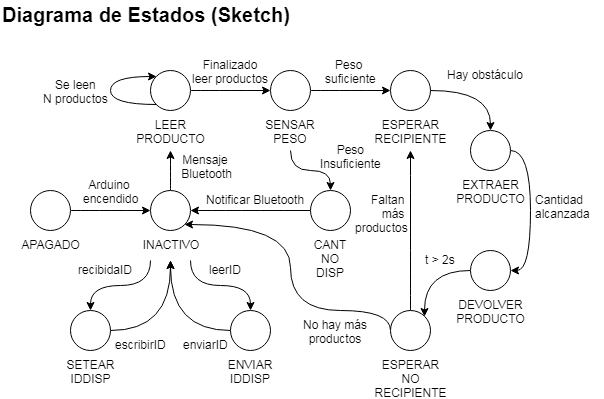

The diagram above was exported from draw.io. Its source (the exported page's mxGraphModel, read from the mxfile embedded in the PNG):
<mxGraphModel dx="1074" dy="435" grid="1" gridSize="10" guides="1" tooltips="1" connect="1" arrows="1" fold="1" page="1" pageScale="1" pageWidth="827" pageHeight="1169" math="0" shadow="0">
  <root>
    <mxCell id="0" />
    <mxCell id="1" parent="0" />
    <mxCell id="h4iURpKuY5xD3Hi3p4hR-3" style="edgeStyle=orthogonalEdgeStyle;orthogonalLoop=1;jettySize=auto;html=1;exitX=1;exitY=0.5;exitDx=0;exitDy=0;entryX=0;entryY=0.5;entryDx=0;entryDy=0;curved=1;" parent="1" source="h4iURpKuY5xD3Hi3p4hR-1" target="h4iURpKuY5xD3Hi3p4hR-2" edge="1">
      <mxGeometry relative="1" as="geometry" />
    </mxCell>
    <mxCell id="h4iURpKuY5xD3Hi3p4hR-1" value="APAGADO" style="ellipse;whiteSpace=wrap;html=1;aspect=fixed;labelPosition=center;verticalLabelPosition=bottom;align=center;verticalAlign=top;" parent="1" vertex="1">
      <mxGeometry x="40" y="200" width="40" height="40" as="geometry" />
    </mxCell>
    <mxCell id="h4iURpKuY5xD3Hi3p4hR-29" style="edgeStyle=orthogonalEdgeStyle;curved=1;orthogonalLoop=1;jettySize=auto;html=1;exitX=1;exitY=0.5;exitDx=0;exitDy=0;entryX=0;entryY=0.5;entryDx=0;entryDy=0;startArrow=classic;startFill=1;endArrow=none;endFill=0;" parent="1" source="h4iURpKuY5xD3Hi3p4hR-2" target="h4iURpKuY5xD3Hi3p4hR-26" edge="1">
      <mxGeometry relative="1" as="geometry" />
    </mxCell>
    <mxCell id="h4iURpKuY5xD3Hi3p4hR-30" style="edgeStyle=orthogonalEdgeStyle;curved=1;orthogonalLoop=1;jettySize=auto;html=1;exitX=0.5;exitY=0;exitDx=0;exitDy=0;startArrow=none;startFill=0;endArrow=classic;endFill=1;" parent="1" source="h4iURpKuY5xD3Hi3p4hR-2" edge="1">
      <mxGeometry relative="1" as="geometry">
        <mxPoint x="180" y="160" as="targetPoint" />
      </mxGeometry>
    </mxCell>
    <mxCell id="h4iURpKuY5xD3Hi3p4hR-2" value="INACTIVO&lt;br&gt;" style="ellipse;whiteSpace=wrap;html=1;aspect=fixed;labelPosition=center;verticalLabelPosition=bottom;align=center;verticalAlign=top;" parent="1" vertex="1">
      <mxGeometry x="160" y="200" width="40" height="40" as="geometry" />
    </mxCell>
    <mxCell id="h4iURpKuY5xD3Hi3p4hR-4" value="Diagrama de Estados (Sketch)" style="text;html=1;resizable=0;points=[];autosize=1;align=left;verticalAlign=top;spacingTop=-4;fontSize=20;fontStyle=1" parent="1" vertex="1">
      <mxGeometry x="10" y="10" width="290" height="30" as="geometry" />
    </mxCell>
    <mxCell id="h4iURpKuY5xD3Hi3p4hR-24" style="edgeStyle=orthogonalEdgeStyle;curved=1;orthogonalLoop=1;jettySize=auto;html=1;exitX=1;exitY=0.5;exitDx=0;exitDy=0;entryX=0;entryY=0.5;entryDx=0;entryDy=0;" parent="1" source="h4iURpKuY5xD3Hi3p4hR-5" target="h4iURpKuY5xD3Hi3p4hR-8" edge="1">
      <mxGeometry relative="1" as="geometry" />
    </mxCell>
    <mxCell id="h4iURpKuY5xD3Hi3p4hR-5" value="LEER PRODUCTO&lt;br&gt;" style="ellipse;whiteSpace=wrap;html=1;aspect=fixed;labelPosition=center;verticalLabelPosition=bottom;align=center;verticalAlign=top;" parent="1" vertex="1">
      <mxGeometry x="160" y="80" width="40" height="40" as="geometry" />
    </mxCell>
    <mxCell id="h4iURpKuY5xD3Hi3p4hR-23" style="edgeStyle=orthogonalEdgeStyle;curved=1;orthogonalLoop=1;jettySize=auto;html=1;exitX=1;exitY=0.5;exitDx=0;exitDy=0;entryX=0;entryY=0.5;entryDx=0;entryDy=0;" parent="1" source="h4iURpKuY5xD3Hi3p4hR-8" target="h4iURpKuY5xD3Hi3p4hR-9" edge="1">
      <mxGeometry relative="1" as="geometry" />
    </mxCell>
    <mxCell id="h4iURpKuY5xD3Hi3p4hR-8" value="SENSAR PESO&lt;br&gt;" style="ellipse;whiteSpace=wrap;html=1;aspect=fixed;labelPosition=center;verticalLabelPosition=bottom;align=center;verticalAlign=top;" parent="1" vertex="1">
      <mxGeometry x="280" y="80" width="40" height="40" as="geometry" />
    </mxCell>
    <mxCell id="h4iURpKuY5xD3Hi3p4hR-20" style="edgeStyle=orthogonalEdgeStyle;curved=1;orthogonalLoop=1;jettySize=auto;html=1;exitX=1;exitY=0.5;exitDx=0;exitDy=0;entryX=0.5;entryY=0;entryDx=0;entryDy=0;" parent="1" source="h4iURpKuY5xD3Hi3p4hR-9" target="h4iURpKuY5xD3Hi3p4hR-14" edge="1">
      <mxGeometry relative="1" as="geometry" />
    </mxCell>
    <mxCell id="h4iURpKuY5xD3Hi3p4hR-9" value="ESPERAR RECIPIENTE&lt;br&gt;" style="ellipse;whiteSpace=wrap;html=1;aspect=fixed;labelPosition=center;verticalLabelPosition=bottom;align=center;verticalAlign=top;" parent="1" vertex="1">
      <mxGeometry x="400" y="80" width="40" height="40" as="geometry" />
    </mxCell>
    <mxCell id="h4iURpKuY5xD3Hi3p4hR-31" style="edgeStyle=orthogonalEdgeStyle;curved=1;orthogonalLoop=1;jettySize=auto;html=1;exitX=0;exitY=0.5;exitDx=0;exitDy=0;entryX=1;entryY=0;entryDx=0;entryDy=0;startArrow=none;startFill=0;endArrow=classic;endFill=1;" parent="1" source="h4iURpKuY5xD3Hi3p4hR-13" target="h4iURpKuY5xD3Hi3p4hR-15" edge="1">
      <mxGeometry relative="1" as="geometry" />
    </mxCell>
    <mxCell id="h4iURpKuY5xD3Hi3p4hR-13" value="DEVOLVER PRODUCTO&lt;br&gt;" style="ellipse;whiteSpace=wrap;html=1;aspect=fixed;labelPosition=center;verticalLabelPosition=bottom;align=center;verticalAlign=top;" parent="1" vertex="1">
      <mxGeometry x="480" y="260" width="40" height="40" as="geometry" />
    </mxCell>
    <mxCell id="h4iURpKuY5xD3Hi3p4hR-21" style="edgeStyle=orthogonalEdgeStyle;curved=1;orthogonalLoop=1;jettySize=auto;html=1;exitX=1;exitY=0.5;exitDx=0;exitDy=0;entryX=1;entryY=0.5;entryDx=0;entryDy=0;" parent="1" source="h4iURpKuY5xD3Hi3p4hR-14" target="h4iURpKuY5xD3Hi3p4hR-13" edge="1">
      <mxGeometry relative="1" as="geometry">
        <Array as="points">
          <mxPoint x="540" y="160" />
          <mxPoint x="540" y="280" />
        </Array>
      </mxGeometry>
    </mxCell>
    <mxCell id="h4iURpKuY5xD3Hi3p4hR-14" value="EXTRAER PRODUCTO&lt;br&gt;" style="ellipse;whiteSpace=wrap;html=1;aspect=fixed;labelPosition=center;verticalLabelPosition=bottom;align=center;verticalAlign=top;" parent="1" vertex="1">
      <mxGeometry x="480" y="140" width="40" height="40" as="geometry" />
    </mxCell>
    <mxCell id="h4iURpKuY5xD3Hi3p4hR-32" style="edgeStyle=orthogonalEdgeStyle;curved=1;orthogonalLoop=1;jettySize=auto;html=1;exitX=0.5;exitY=0;exitDx=0;exitDy=0;startArrow=none;startFill=0;endArrow=classic;endFill=1;" parent="1" source="h4iURpKuY5xD3Hi3p4hR-15" edge="1">
      <mxGeometry relative="1" as="geometry">
        <mxPoint x="420" y="160" as="targetPoint" />
      </mxGeometry>
    </mxCell>
    <mxCell id="h4iURpKuY5xD3Hi3p4hR-39" style="edgeStyle=orthogonalEdgeStyle;curved=1;orthogonalLoop=1;jettySize=auto;html=1;exitX=0;exitY=0.5;exitDx=0;exitDy=0;entryX=1;entryY=1;entryDx=0;entryDy=0;startArrow=none;startFill=0;endArrow=classic;endFill=1;" parent="1" source="h4iURpKuY5xD3Hi3p4hR-15" target="h4iURpKuY5xD3Hi3p4hR-2" edge="1">
      <mxGeometry relative="1" as="geometry">
        <Array as="points">
          <mxPoint x="400" y="320" />
          <mxPoint x="300" y="320" />
          <mxPoint x="300" y="234" />
        </Array>
      </mxGeometry>
    </mxCell>
    <mxCell id="h4iURpKuY5xD3Hi3p4hR-15" value="ESPERAR NO RECIPIENTE&lt;br&gt;" style="ellipse;whiteSpace=wrap;html=1;aspect=fixed;labelPosition=center;verticalLabelPosition=bottom;align=center;verticalAlign=top;" parent="1" vertex="1">
      <mxGeometry x="400" y="320" width="40" height="40" as="geometry" />
    </mxCell>
    <mxCell id="h4iURpKuY5xD3Hi3p4hR-27" style="edgeStyle=orthogonalEdgeStyle;curved=1;orthogonalLoop=1;jettySize=auto;html=1;exitX=0.5;exitY=0;exitDx=0;exitDy=0;startArrow=classic;startFill=1;endArrow=none;endFill=0;" parent="1" source="h4iURpKuY5xD3Hi3p4hR-26" edge="1">
      <mxGeometry relative="1" as="geometry">
        <mxPoint x="300" y="160" as="targetPoint" />
      </mxGeometry>
    </mxCell>
    <mxCell id="h4iURpKuY5xD3Hi3p4hR-26" value="CANT NO DISP&lt;br&gt;" style="ellipse;whiteSpace=wrap;html=1;aspect=fixed;labelPosition=center;verticalLabelPosition=bottom;align=center;verticalAlign=top;" parent="1" vertex="1">
      <mxGeometry x="320" y="200" width="40" height="40" as="geometry" />
    </mxCell>
    <mxCell id="h4iURpKuY5xD3Hi3p4hR-44" style="edgeStyle=orthogonalEdgeStyle;curved=1;orthogonalLoop=1;jettySize=auto;html=1;exitX=1;exitY=0.5;exitDx=0;exitDy=0;startArrow=none;startFill=0;endArrow=classic;endFill=1;" parent="1" source="h4iURpKuY5xD3Hi3p4hR-40" edge="1">
      <mxGeometry relative="1" as="geometry">
        <mxPoint x="180" y="270" as="targetPoint" />
      </mxGeometry>
    </mxCell>
    <mxCell id="h4iURpKuY5xD3Hi3p4hR-46" style="edgeStyle=orthogonalEdgeStyle;curved=1;orthogonalLoop=1;jettySize=auto;html=1;exitX=0.5;exitY=0;exitDx=0;exitDy=0;startArrow=classic;startFill=1;endArrow=none;endFill=0;" parent="1" source="h4iURpKuY5xD3Hi3p4hR-40" edge="1">
      <mxGeometry relative="1" as="geometry">
        <mxPoint x="160" y="270" as="targetPoint" />
      </mxGeometry>
    </mxCell>
    <mxCell id="h4iURpKuY5xD3Hi3p4hR-40" value="SETEAR IDDISP&lt;br&gt;" style="ellipse;whiteSpace=wrap;html=1;aspect=fixed;labelPosition=center;verticalLabelPosition=bottom;align=center;verticalAlign=top;" parent="1" vertex="1">
      <mxGeometry x="80" y="320" width="40" height="40" as="geometry" />
    </mxCell>
    <mxCell id="h4iURpKuY5xD3Hi3p4hR-45" style="edgeStyle=orthogonalEdgeStyle;curved=1;orthogonalLoop=1;jettySize=auto;html=1;exitX=0;exitY=0.5;exitDx=0;exitDy=0;startArrow=none;startFill=0;endArrow=classic;endFill=1;" parent="1" source="h4iURpKuY5xD3Hi3p4hR-41" edge="1">
      <mxGeometry relative="1" as="geometry">
        <mxPoint x="180" y="270" as="targetPoint" />
      </mxGeometry>
    </mxCell>
    <mxCell id="h4iURpKuY5xD3Hi3p4hR-47" style="edgeStyle=orthogonalEdgeStyle;curved=1;orthogonalLoop=1;jettySize=auto;html=1;exitX=0.5;exitY=0;exitDx=0;exitDy=0;startArrow=classic;startFill=1;endArrow=none;endFill=0;" parent="1" source="h4iURpKuY5xD3Hi3p4hR-41" edge="1">
      <mxGeometry relative="1" as="geometry">
        <mxPoint x="200" y="270" as="targetPoint" />
      </mxGeometry>
    </mxCell>
    <mxCell id="h4iURpKuY5xD3Hi3p4hR-41" value="ENVIAR IDDISP&lt;br&gt;" style="ellipse;whiteSpace=wrap;html=1;aspect=fixed;labelPosition=center;verticalLabelPosition=bottom;align=center;verticalAlign=top;" parent="1" vertex="1">
      <mxGeometry x="240" y="320" width="40" height="40" as="geometry" />
    </mxCell>
    <mxCell id="h4iURpKuY5xD3Hi3p4hR-48" style="edgeStyle=orthogonalEdgeStyle;curved=1;orthogonalLoop=1;jettySize=auto;html=1;exitX=0;exitY=0;exitDx=0;exitDy=0;entryX=0;entryY=1;entryDx=0;entryDy=0;startArrow=classic;startFill=1;endArrow=none;endFill=0;" parent="1" source="h4iURpKuY5xD3Hi3p4hR-5" target="h4iURpKuY5xD3Hi3p4hR-5" edge="1">
      <mxGeometry relative="1" as="geometry">
        <Array as="points">
          <mxPoint x="120" y="86" />
          <mxPoint x="120" y="114" />
        </Array>
      </mxGeometry>
    </mxCell>
    <mxCell id="h4iURpKuY5xD3Hi3p4hR-49" value="Arduino &lt;br&gt;encendido" style="text;html=1;resizable=0;points=[];autosize=1;align=center;verticalAlign=top;spacingTop=-4;" parent="1" vertex="1">
      <mxGeometry x="85" y="185" width="70" height="30" as="geometry" />
    </mxCell>
    <mxCell id="h4iURpKuY5xD3Hi3p4hR-50" value="Se leen&lt;br&gt;N productos&lt;br&gt;" style="text;html=1;resizable=0;points=[];autosize=1;align=center;verticalAlign=top;spacingTop=-4;" parent="1" vertex="1">
      <mxGeometry x="45" y="85" width="80" height="30" as="geometry" />
    </mxCell>
    <mxCell id="h4iURpKuY5xD3Hi3p4hR-51" value="Mensaje&lt;br&gt;&amp;nbsp;Bluetooth" style="text;html=1;resizable=0;points=[];autosize=1;align=center;verticalAlign=top;spacingTop=-4;" parent="1" vertex="1">
      <mxGeometry x="180" y="160" width="70" height="30" as="geometry" />
    </mxCell>
    <mxCell id="h4iURpKuY5xD3Hi3p4hR-52" value="Finalizado&lt;br&gt;leer productos&lt;br&gt;" style="text;html=1;resizable=0;points=[];autosize=1;align=center;verticalAlign=top;spacingTop=-4;" parent="1" vertex="1">
      <mxGeometry x="195" y="65" width="90" height="30" as="geometry" />
    </mxCell>
    <mxCell id="h4iURpKuY5xD3Hi3p4hR-53" value="Peso&amp;nbsp;&lt;br&gt;suficiente&lt;br&gt;" style="text;html=1;resizable=0;points=[];autosize=1;align=center;verticalAlign=top;spacingTop=-4;" parent="1" vertex="1">
      <mxGeometry x="325" y="65" width="70" height="30" as="geometry" />
    </mxCell>
    <mxCell id="h4iURpKuY5xD3Hi3p4hR-54" value="Peso&lt;br&gt;Insuficiente&lt;br&gt;" style="text;html=1;resizable=0;points=[];autosize=1;align=center;verticalAlign=top;spacingTop=-4;" parent="1" vertex="1">
      <mxGeometry x="320" y="150" width="80" height="30" as="geometry" />
    </mxCell>
    <mxCell id="h4iURpKuY5xD3Hi3p4hR-55" value="Hay obstáculo" style="text;html=1;resizable=0;points=[];autosize=1;align=center;verticalAlign=top;spacingTop=-4;" parent="1" vertex="1">
      <mxGeometry x="450" y="75" width="90" height="20" as="geometry" />
    </mxCell>
    <mxCell id="h4iURpKuY5xD3Hi3p4hR-56" value="Cantidad&lt;br&gt;alcanzada&lt;br&gt;" style="text;html=1;resizable=0;points=[];autosize=1;align=left;verticalAlign=top;spacingTop=-4;" parent="1" vertex="1">
      <mxGeometry x="543" y="200" width="70" height="30" as="geometry" />
    </mxCell>
    <mxCell id="h4iURpKuY5xD3Hi3p4hR-57" value="t &amp;gt; 2s&lt;br&gt;" style="text;html=1;resizable=0;points=[];autosize=1;align=center;verticalAlign=top;spacingTop=-4;" parent="1" vertex="1">
      <mxGeometry x="425" y="260" width="50" height="20" as="geometry" />
    </mxCell>
    <mxCell id="h4iURpKuY5xD3Hi3p4hR-58" value="Faltan &lt;br&gt;más &lt;br&gt;productos&lt;br&gt;" style="text;html=1;resizable=0;points=[];autosize=1;align=right;verticalAlign=top;spacingTop=-4;" parent="1" vertex="1">
      <mxGeometry x="350" y="200" width="70" height="40" as="geometry" />
    </mxCell>
    <mxCell id="h4iURpKuY5xD3Hi3p4hR-59" value="No hay más&lt;br&gt;productos&lt;br&gt;" style="text;html=1;resizable=0;points=[];autosize=1;align=center;verticalAlign=top;spacingTop=-4;" parent="1" vertex="1">
      <mxGeometry x="305" y="325" width="80" height="30" as="geometry" />
    </mxCell>
    <mxCell id="h4iURpKuY5xD3Hi3p4hR-60" value="Notificar Bluetooth&lt;br&gt;" style="text;html=1;resizable=0;points=[];autosize=1;align=center;verticalAlign=top;spacingTop=-4;" parent="1" vertex="1">
      <mxGeometry x="210" y="200" width="110" height="20" as="geometry" />
    </mxCell>
    <mxCell id="h4iURpKuY5xD3Hi3p4hR-62" value="recibidaID" style="text;html=1;resizable=0;points=[];autosize=1;align=center;verticalAlign=top;spacingTop=-4;" parent="1" vertex="1">
      <mxGeometry x="80" y="270" width="70" height="20" as="geometry" />
    </mxCell>
    <mxCell id="h4iURpKuY5xD3Hi3p4hR-63" value="leerID" style="text;html=1;resizable=0;points=[];autosize=1;align=center;verticalAlign=top;spacingTop=-4;" parent="1" vertex="1">
      <mxGeometry x="210" y="270" width="50" height="20" as="geometry" />
    </mxCell>
    <mxCell id="h4iURpKuY5xD3Hi3p4hR-64" value="enviarID" style="text;html=1;resizable=0;points=[];autosize=1;align=center;verticalAlign=top;spacingTop=-4;" parent="1" vertex="1">
      <mxGeometry x="185" y="345" width="60" height="20" as="geometry" />
    </mxCell>
    <mxCell id="h4iURpKuY5xD3Hi3p4hR-65" value="escribirID" style="text;html=1;resizable=0;points=[];autosize=1;align=center;verticalAlign=top;spacingTop=-4;" parent="1" vertex="1">
      <mxGeometry x="115" y="345" width="70" height="20" as="geometry" />
    </mxCell>
  </root>
</mxGraphModel>